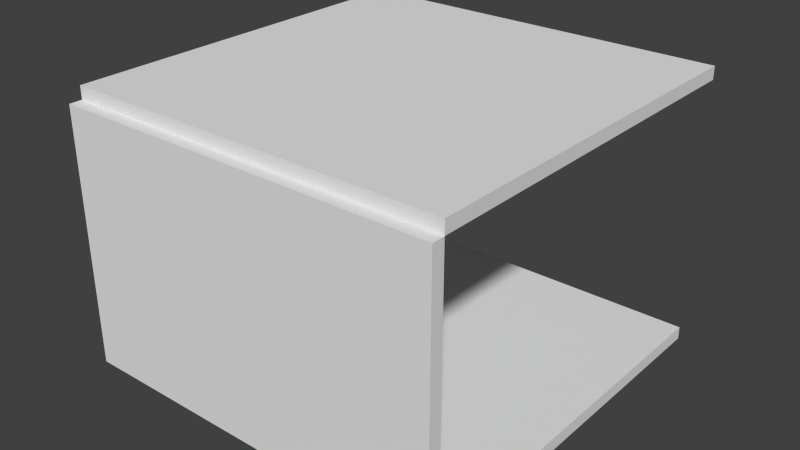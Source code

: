 # Source: HallwayDoubleTurnBlock.blend  (saved by Blender 2.67.0; exported with 4.5.12 LTS)
import bpy
from mathutils import Matrix  # noqa: F401  (used for matrix-valued properties, if any)

bpy.ops.wm.read_factory_settings(use_empty=True)
scene = bpy.context.scene
scene.name = 'Scene'

# ---- collections
col_collection_1 = bpy.data.collections.new('Collection 1'); scene.collection.children.link(col_collection_1)

# ---- world
world_world = bpy.data.worlds.new('World'); scene.world = world_world
world_world.color = (0.05088, 0.05088, 0.05088)
world_world.use_sun_shadow = False
world_world.sun_shadow_jitter_overblur = 0.0
world_world.cycles.sampling_method = 'MANUAL'
world_world.cycles.sample_map_resolution = 256

# ---- meshes
me_cube_013 = bpy.data.meshes.new('Cube.013')
me_cube_013.from_pydata([(-0.1, -3.0, 0.0), (-0.1, 3.0, 0.0), (0.1, 3.0, 0.0), (0.1, -3.0, 0.0), (-0.1, -3.0, 4.0), (-0.1, 3.0, 4.0), (0.1, 3.0, 4.0), (0.1, -3.0, 4.0)], [], [(4, 5, 1, 0), (5, 6, 2, 1), (6, 7, 3, 2), (7, 4, 0, 3), (0, 1, 2, 3), (7, 6, 5, 4)])
me_cube_013.use_remesh_preserve_volume = False
me_cube_013.use_remesh_preserve_attributes = False
me_cube_013.use_mirror_vertex_groups = False
me_cube_013.update()
me_cube_002 = bpy.data.meshes.new('Cube.002')
me_cube_002.from_pydata([(-3.0, -3.0, 0.2), (-3.0, 3.0, 0.2), (3.0, 3.0, 0.2), (3.0, -3.0, 0.2), (-3.0, -3.0, -4.47e-08), (-3.0, 3.0, -4.47e-08), (3.0, 3.0, -4.47e-08), (3.0, -3.0, -4.47e-08)], [], [(4, 0, 1, 5), (5, 1, 2, 6), (6, 2, 3, 7), (7, 3, 0, 4), (0, 3, 2, 1), (7, 4, 5, 6)])
me_cube_002.use_remesh_preserve_volume = False
me_cube_002.use_remesh_preserve_attributes = False
me_cube_002.use_mirror_vertex_groups = False
me_cube_002.update()
me_cube_000 = bpy.data.meshes.new('Cube.000')
me_cube_000.from_pydata([(-3.0, -3.0, 0.0), (-3.0, 3.0, 0.0), (3.0, 3.0, 0.0), (3.0, -3.0, 0.0), (-3.0, -3.0, -0.2), (-3.0, 3.0, -0.2), (3.0, 3.0, -0.2), (3.0, -3.0, -0.2)], [], [(4, 0, 1, 5), (5, 1, 2, 6), (6, 2, 3, 7), (7, 3, 0, 4), (0, 3, 2, 1), (7, 4, 5, 6)])
me_cube_000.use_remesh_preserve_volume = False
me_cube_000.use_remesh_preserve_attributes = False
me_cube_000.use_mirror_vertex_groups = False
me_cube_000.update()

# ---- objects
ob_cube_001 = bpy.data.objects.new('Cube.001', me_cube_013)
ob_cube_003 = bpy.data.objects.new('Cube.003', me_cube_002)
ob_cube_000 = bpy.data.objects.new('Cube.000', me_cube_000)

# ---- transforms, parenting, visibility, modifiers, constraints
ob_cube_001.location = (0.0, -3.1, 0.0)
ob_cube_001.rotation_euler = (0.0, 0.0, -1.571)
ob_cube_001.lineart.crease_threshold = 0.0
ob_cube_003.location = (0.0, 0.0, 4.0)
ob_cube_003.lineart.crease_threshold = 0.0
ob_cube_000.location = (0.0, 0.0, 0.0)
ob_cube_000.lineart.crease_threshold = 0.0

# ---- collection membership
col_collection_1.objects.link(ob_cube_001)
col_collection_1.objects.link(ob_cube_003)
col_collection_1.objects.link(ob_cube_000)

# ---- scene / render settings (as saved in the file)
scene.frame_start = 1; scene.frame_end = 250; scene.frame_set(1)
scene.render.engine = 'BLENDER_EEVEE_NEXT'
scene.render.image_settings.color_mode = 'RGB'
scene.render.image_settings.compression = 90
scene.render.resolution_percentage = 50
scene.render.dither_intensity = 0.0
scene.cycles.use_denoising = False
scene.cycles.samples = 10
scene.cycles.sampling_pattern = 'TABULATED_SOBOL'
scene.cycles.light_sampling_threshold = 0.0
scene.cycles.use_adaptive_sampling = False
scene.cycles.use_light_tree = False
scene.cycles.blur_glossy = 0.0
scene.cycles.volume_bounces = 1
scene.cycles.pixel_filter_type = 'GAUSSIAN'
scene.cycles.sample_clamp_indirect = 0.0
scene.view_settings.view_transform = 'Standard'
bpy.context.view_layer.update()

# ---- added for rendering (the .blend has no active camera and no usable light): camera, sun
cam_auto = bpy.data.cameras.new('AutoCamera')
cam_auto.lens = 50.0
cam_auto.sensor_width = 36.0
cam_auto.clip_end = 1000.0
ob_auto_camera = bpy.data.objects.new('AutoCamera', cam_auto)
scene.collection.objects.link(ob_auto_camera)
ob_auto_camera.location = (8.96084, -10.853, 9.16867)
ob_auto_camera.rotation_euler = (1.09748, -7.21219e-08, 0.694738)
scene.camera = ob_auto_camera
light_auto_sun = bpy.data.lights.new('AutoSun', 'SUN')
light_auto_sun.energy = 3.0
light_auto_sun.angle = 0.0523599
ob_auto_sun = bpy.data.objects.new('AutoSun', light_auto_sun)
scene.collection.objects.link(ob_auto_sun)
ob_auto_sun.rotation_euler = (0.872665, 0.174533, 0.523599)
bpy.context.view_layer.update()
